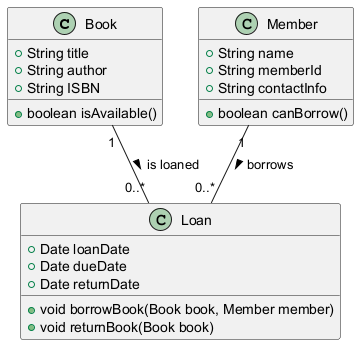

The diagram above was rendered by PlantUML. Its source (embedded in the PNG):
@startuml
class Book {
    +String title
    +String author
    +String ISBN
    +boolean isAvailable()
}

class Member {
    +String name
    +String memberId
    +String contactInfo
    +boolean canBorrow()
}

class Loan {
    +Date loanDate
    +Date dueDate
    +Date returnDate
    +void borrowBook(Book book, Member member)
    +void returnBook(Book book)
}

Member "1" -- "0..*" Loan : borrows >
Book "1" -- "0..*" Loan : is loaned >
@enduml